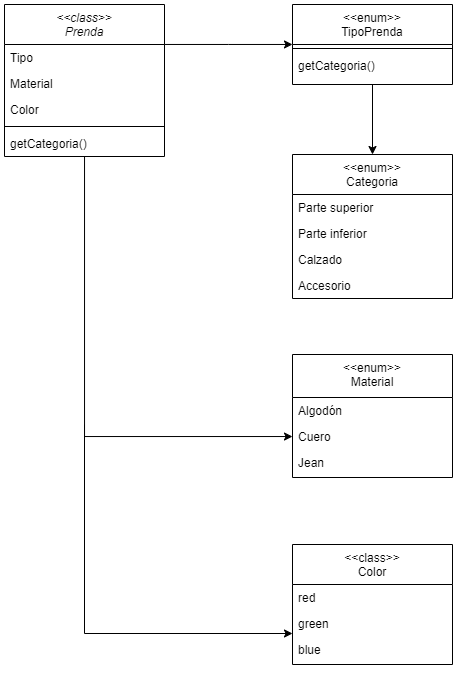

The diagram above was exported from draw.io. Its source (the exported page's mxGraphModel, read from the mxfile embedded in the PNG):
<mxGraphModel dx="1643" dy="849" grid="1" gridSize="10" guides="1" tooltips="1" connect="1" arrows="1" fold="1" page="1" pageScale="1" pageWidth="827" pageHeight="1169" math="0" shadow="0">
  <root>
    <mxCell id="WIyWlLk6GJQsqaUBKTNV-0" />
    <mxCell id="WIyWlLk6GJQsqaUBKTNV-1" parent="WIyWlLk6GJQsqaUBKTNV-0" />
    <mxCell id="CCH7KtK-La_ofVTRwNcv-1" style="edgeStyle=orthogonalEdgeStyle;rounded=0;orthogonalLoop=1;jettySize=auto;html=1;endArrow=classic;endFill=1;" edge="1" parent="WIyWlLk6GJQsqaUBKTNV-1" source="zkfFHV4jXpPFQw0GAbJ--0" target="zkfFHV4jXpPFQw0GAbJ--8">
      <mxGeometry relative="1" as="geometry" />
    </mxCell>
    <mxCell id="zkfFHV4jXpPFQw0GAbJ--0" value="&lt;&lt;class&gt;&gt;&#10;Prenda" style="swimlane;fontStyle=2;align=center;verticalAlign=top;childLayout=stackLayout;horizontal=1;startSize=40;horizontalStack=0;resizeParent=1;resizeLast=0;collapsible=1;marginBottom=0;rounded=0;shadow=0;strokeWidth=1;" parent="WIyWlLk6GJQsqaUBKTNV-1" vertex="1">
      <mxGeometry x="220" y="120" width="160" height="152" as="geometry">
        <mxRectangle x="230" y="140" width="160" height="26" as="alternateBounds" />
      </mxGeometry>
    </mxCell>
    <mxCell id="zkfFHV4jXpPFQw0GAbJ--1" value="Tipo" style="text;align=left;verticalAlign=top;spacingLeft=4;spacingRight=4;overflow=hidden;rotatable=0;points=[[0,0.5],[1,0.5]];portConstraint=eastwest;" parent="zkfFHV4jXpPFQw0GAbJ--0" vertex="1">
      <mxGeometry y="40" width="160" height="26" as="geometry" />
    </mxCell>
    <mxCell id="zkfFHV4jXpPFQw0GAbJ--2" value="Material" style="text;align=left;verticalAlign=top;spacingLeft=4;spacingRight=4;overflow=hidden;rotatable=0;points=[[0,0.5],[1,0.5]];portConstraint=eastwest;rounded=0;shadow=0;html=0;" parent="zkfFHV4jXpPFQw0GAbJ--0" vertex="1">
      <mxGeometry y="66" width="160" height="26" as="geometry" />
    </mxCell>
    <mxCell id="zkfFHV4jXpPFQw0GAbJ--3" value="Color" style="text;align=left;verticalAlign=top;spacingLeft=4;spacingRight=4;overflow=hidden;rotatable=0;points=[[0,0.5],[1,0.5]];portConstraint=eastwest;rounded=0;shadow=0;html=0;" parent="zkfFHV4jXpPFQw0GAbJ--0" vertex="1">
      <mxGeometry y="92" width="160" height="26" as="geometry" />
    </mxCell>
    <mxCell id="zkfFHV4jXpPFQw0GAbJ--4" value="" style="line;html=1;strokeWidth=1;align=left;verticalAlign=middle;spacingTop=-1;spacingLeft=3;spacingRight=3;rotatable=0;labelPosition=right;points=[];portConstraint=eastwest;" parent="zkfFHV4jXpPFQw0GAbJ--0" vertex="1">
      <mxGeometry y="118" width="160" height="8" as="geometry" />
    </mxCell>
    <mxCell id="CCH7KtK-La_ofVTRwNcv-7" value="getCategoria()" style="text;align=left;verticalAlign=top;spacingLeft=4;spacingRight=4;overflow=hidden;rotatable=0;points=[[0,0.5],[1,0.5]];portConstraint=eastwest;rounded=0;shadow=0;html=0;" vertex="1" parent="zkfFHV4jXpPFQw0GAbJ--0">
      <mxGeometry y="126" width="160" height="26" as="geometry" />
    </mxCell>
    <mxCell id="zkfFHV4jXpPFQw0GAbJ--6" value="&lt;&lt;enum&gt;&gt;&#10;Material" style="swimlane;fontStyle=0;align=center;verticalAlign=top;childLayout=stackLayout;horizontal=1;startSize=43;horizontalStack=0;resizeParent=1;resizeLast=0;collapsible=1;marginBottom=0;rounded=0;shadow=0;strokeWidth=1;" parent="WIyWlLk6GJQsqaUBKTNV-1" vertex="1">
      <mxGeometry x="508" y="470" width="160" height="123" as="geometry">
        <mxRectangle x="130" y="380" width="160" height="26" as="alternateBounds" />
      </mxGeometry>
    </mxCell>
    <mxCell id="zkfFHV4jXpPFQw0GAbJ--7" value="Algodón" style="text;align=left;verticalAlign=top;spacingLeft=4;spacingRight=4;overflow=hidden;rotatable=0;points=[[0,0.5],[1,0.5]];portConstraint=eastwest;" parent="zkfFHV4jXpPFQw0GAbJ--6" vertex="1">
      <mxGeometry y="43" width="160" height="26" as="geometry" />
    </mxCell>
    <mxCell id="zkfFHV4jXpPFQw0GAbJ--8" value="Cuero" style="text;align=left;verticalAlign=top;spacingLeft=4;spacingRight=4;overflow=hidden;rotatable=0;points=[[0,0.5],[1,0.5]];portConstraint=eastwest;rounded=0;shadow=0;html=0;" parent="zkfFHV4jXpPFQw0GAbJ--6" vertex="1">
      <mxGeometry y="69" width="160" height="26" as="geometry" />
    </mxCell>
    <mxCell id="CCH7KtK-La_ofVTRwNcv-3" value="Jean" style="text;align=left;verticalAlign=top;spacingLeft=4;spacingRight=4;overflow=hidden;rotatable=0;points=[[0,0.5],[1,0.5]];portConstraint=eastwest;rounded=0;shadow=0;html=0;" vertex="1" parent="zkfFHV4jXpPFQw0GAbJ--6">
      <mxGeometry y="95" width="160" height="26" as="geometry" />
    </mxCell>
    <mxCell id="CCH7KtK-La_ofVTRwNcv-0" style="edgeStyle=orthogonalEdgeStyle;rounded=0;orthogonalLoop=1;jettySize=auto;html=1;entryX=0.5;entryY=1;entryDx=0;entryDy=0;startArrow=classic;startFill=1;endArrow=none;endFill=0;" edge="1" parent="WIyWlLk6GJQsqaUBKTNV-1" source="zkfFHV4jXpPFQw0GAbJ--13" target="zkfFHV4jXpPFQw0GAbJ--17">
      <mxGeometry relative="1" as="geometry" />
    </mxCell>
    <mxCell id="zkfFHV4jXpPFQw0GAbJ--13" value="&lt;&lt;enum&gt;&gt;&#10;Categoria" style="swimlane;fontStyle=0;align=center;verticalAlign=top;childLayout=stackLayout;horizontal=1;startSize=40;horizontalStack=0;resizeParent=1;resizeLast=0;collapsible=1;marginBottom=0;rounded=0;shadow=0;strokeWidth=1;" parent="WIyWlLk6GJQsqaUBKTNV-1" vertex="1">
      <mxGeometry x="508" y="270" width="160" height="144" as="geometry">
        <mxRectangle x="340" y="380" width="170" height="26" as="alternateBounds" />
      </mxGeometry>
    </mxCell>
    <mxCell id="zkfFHV4jXpPFQw0GAbJ--14" value="Parte superior" style="text;align=left;verticalAlign=top;spacingLeft=4;spacingRight=4;overflow=hidden;rotatable=0;points=[[0,0.5],[1,0.5]];portConstraint=eastwest;" parent="zkfFHV4jXpPFQw0GAbJ--13" vertex="1">
      <mxGeometry y="40" width="160" height="26" as="geometry" />
    </mxCell>
    <mxCell id="nX6loT5b6KtaEz-zj8_j-8" value="Parte inferior" style="text;align=left;verticalAlign=top;spacingLeft=4;spacingRight=4;overflow=hidden;rotatable=0;points=[[0,0.5],[1,0.5]];portConstraint=eastwest;" parent="zkfFHV4jXpPFQw0GAbJ--13" vertex="1">
      <mxGeometry y="66" width="160" height="26" as="geometry" />
    </mxCell>
    <mxCell id="nX6loT5b6KtaEz-zj8_j-9" value="Calzado" style="text;align=left;verticalAlign=top;spacingLeft=4;spacingRight=4;overflow=hidden;rotatable=0;points=[[0,0.5],[1,0.5]];portConstraint=eastwest;" parent="zkfFHV4jXpPFQw0GAbJ--13" vertex="1">
      <mxGeometry y="92" width="160" height="26" as="geometry" />
    </mxCell>
    <mxCell id="nX6loT5b6KtaEz-zj8_j-10" value="Accesorio" style="text;align=left;verticalAlign=top;spacingLeft=4;spacingRight=4;overflow=hidden;rotatable=0;points=[[0,0.5],[1,0.5]];portConstraint=eastwest;" parent="zkfFHV4jXpPFQw0GAbJ--13" vertex="1">
      <mxGeometry y="118" width="160" height="26" as="geometry" />
    </mxCell>
    <mxCell id="zkfFHV4jXpPFQw0GAbJ--17" value="&lt;&lt;enum&gt;&gt;&#10;TipoPrenda" style="swimlane;fontStyle=0;align=center;verticalAlign=top;childLayout=stackLayout;horizontal=1;startSize=40;horizontalStack=0;resizeParent=1;resizeLast=0;collapsible=1;marginBottom=0;rounded=0;shadow=0;strokeWidth=1;" parent="WIyWlLk6GJQsqaUBKTNV-1" vertex="1">
      <mxGeometry x="508" y="120" width="160" height="80" as="geometry">
        <mxRectangle x="550" y="140" width="160" height="26" as="alternateBounds" />
      </mxGeometry>
    </mxCell>
    <mxCell id="zkfFHV4jXpPFQw0GAbJ--23" value="" style="line;html=1;strokeWidth=1;align=left;verticalAlign=middle;spacingTop=-1;spacingLeft=3;spacingRight=3;rotatable=0;labelPosition=right;points=[];portConstraint=eastwest;" parent="zkfFHV4jXpPFQw0GAbJ--17" vertex="1">
      <mxGeometry y="40" width="160" height="8" as="geometry" />
    </mxCell>
    <mxCell id="CCH7KtK-La_ofVTRwNcv-8" value="getCategoria()" style="text;align=left;verticalAlign=top;spacingLeft=4;spacingRight=4;overflow=hidden;rotatable=0;points=[[0,0.5],[1,0.5]];portConstraint=eastwest;rounded=0;shadow=0;html=0;" vertex="1" parent="zkfFHV4jXpPFQw0GAbJ--17">
      <mxGeometry y="48" width="160" height="26" as="geometry" />
    </mxCell>
    <mxCell id="zkfFHV4jXpPFQw0GAbJ--26" value="" style="endArrow=classic;shadow=0;strokeWidth=1;rounded=0;endFill=1;edgeStyle=elbowEdgeStyle;elbow=vertical;" parent="WIyWlLk6GJQsqaUBKTNV-1" source="zkfFHV4jXpPFQw0GAbJ--0" target="zkfFHV4jXpPFQw0GAbJ--17" edge="1">
      <mxGeometry x="0.5" y="41" relative="1" as="geometry">
        <mxPoint x="380" y="192" as="sourcePoint" />
        <mxPoint x="540" y="192" as="targetPoint" />
        <mxPoint x="-40" y="32" as="offset" />
      </mxGeometry>
    </mxCell>
    <mxCell id="nX6loT5b6KtaEz-zj8_j-0" value="&lt;&lt;class&gt;&gt;&#10;Color" style="swimlane;fontStyle=0;align=center;verticalAlign=top;childLayout=stackLayout;horizontal=1;startSize=40;horizontalStack=0;resizeParent=1;resizeLast=0;collapsible=1;marginBottom=0;rounded=0;shadow=0;strokeWidth=1;" parent="WIyWlLk6GJQsqaUBKTNV-1" vertex="1">
      <mxGeometry x="508" y="660" width="160" height="120" as="geometry">
        <mxRectangle x="130" y="380" width="160" height="26" as="alternateBounds" />
      </mxGeometry>
    </mxCell>
    <mxCell id="CCH7KtK-La_ofVTRwNcv-5" value="red" style="text;align=left;verticalAlign=top;spacingLeft=4;spacingRight=4;overflow=hidden;rotatable=0;points=[[0,0.5],[1,0.5]];portConstraint=eastwest;" vertex="1" parent="nX6loT5b6KtaEz-zj8_j-0">
      <mxGeometry y="40" width="160" height="26" as="geometry" />
    </mxCell>
    <mxCell id="CCH7KtK-La_ofVTRwNcv-6" value="green" style="text;align=left;verticalAlign=top;spacingLeft=4;spacingRight=4;overflow=hidden;rotatable=0;points=[[0,0.5],[1,0.5]];portConstraint=eastwest;" vertex="1" parent="nX6loT5b6KtaEz-zj8_j-0">
      <mxGeometry y="66" width="160" height="26" as="geometry" />
    </mxCell>
    <mxCell id="CCH7KtK-La_ofVTRwNcv-4" value="blue" style="text;align=left;verticalAlign=top;spacingLeft=4;spacingRight=4;overflow=hidden;rotatable=0;points=[[0,0.5],[1,0.5]];portConstraint=eastwest;" vertex="1" parent="nX6loT5b6KtaEz-zj8_j-0">
      <mxGeometry y="92" width="160" height="26" as="geometry" />
    </mxCell>
    <mxCell id="CCH7KtK-La_ofVTRwNcv-2" value="" style="endArrow=classic;html=1;rounded=0;" edge="1" parent="WIyWlLk6GJQsqaUBKTNV-1">
      <mxGeometry width="50" height="50" relative="1" as="geometry">
        <mxPoint x="300" y="540" as="sourcePoint" />
        <mxPoint x="508" y="749" as="targetPoint" />
        <Array as="points">
          <mxPoint x="300" y="749" />
        </Array>
      </mxGeometry>
    </mxCell>
  </root>
</mxGraphModel>